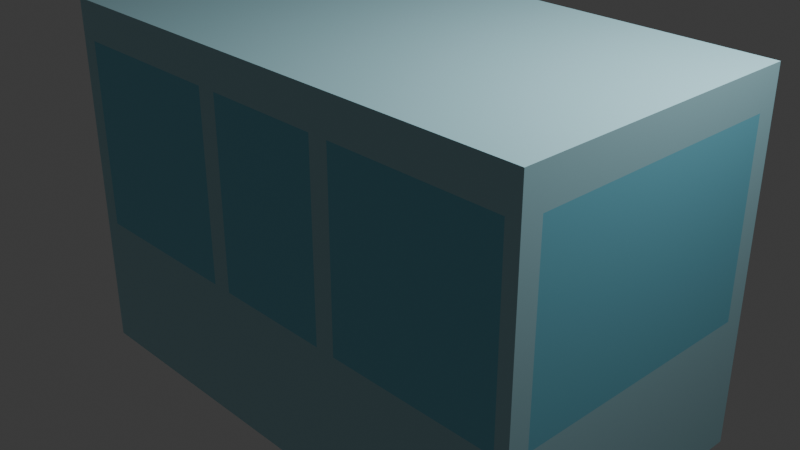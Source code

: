 # Source: TIENDA.blend  (saved by Blender 4.5.90; exported with 4.5.12 LTS)
import bpy
from mathutils import Matrix  # noqa: F401  (used for matrix-valued properties, if any)

bpy.ops.wm.read_factory_settings(use_empty=True)
scene = bpy.context.scene
scene.name = 'Scene'

# ---- collections
col_collection = bpy.data.collections.new('Collection'); scene.collection.children.link(col_collection)

# ---- materials (node trees are filled in below, after node groups)
mat_material = bpy.data.materials.new('Material')
mat_material.alpha_threshold = 0.0
mat_material.roughness = 0.5
mat_material.line_color = (0.0, 0.0, 0.0, 1.0)
mat_material_002 = bpy.data.materials.new('Material.002')
mat_material_001 = bpy.data.materials.new('Material.001')

# ---- material node trees
mat_material.use_nodes = True; mat_material.node_tree.nodes.clear()
_N = mat_material.node_tree.nodes; _L = mat_material.node_tree.links
n0 = _N.new('ShaderNodeOutputMaterial'); n0.name = 'Material Output'; n0.location = (200, 100)
n1 = _N.new('ShaderNodeBsdfPrincipled'); n1.name = 'Principled BSDF'; n1.location = (-200, 100)
n1.inputs[0].default_value = (0.4197, 0.7245, 0.8009, 1.0)
n1.inputs[3].default_value = 1.45
_L.new(n1.outputs[0], n0.inputs[0])
n0.is_active_output = True
mat_material_002.use_nodes = True; mat_material_002.node_tree.nodes.clear()
_N = mat_material_002.node_tree.nodes; _L = mat_material_002.node_tree.links
n0 = _N.new('ShaderNodeBsdfPrincipled'); n0.name = 'Principled BSDF'; n0.location = (-200, 100)
n0.inputs[0].default_value = (0.2148, 0.6438, 0.8002, 1.0)
n1 = _N.new('ShaderNodeOutputMaterial'); n1.name = 'Material Output'; n1.location = (200, 100)
_L.new(n0.outputs[0], n1.inputs[0])
n1.is_active_output = True
mat_material_001.use_nodes = True; mat_material_001.node_tree.nodes.clear()
_N = mat_material_001.node_tree.nodes; _L = mat_material_001.node_tree.links
n0 = _N.new('ShaderNodeBsdfPrincipled'); n0.name = 'Principled BSDF'; n0.location = (-200, 100)
n0.inputs[0].default_value = (0.1039, 0.01442, 0.0, 1.0)
n1 = _N.new('ShaderNodeOutputMaterial'); n1.name = 'Material Output'; n1.location = (200, 100)
_L.new(n0.outputs[0], n1.inputs[0])
n1.is_active_output = True

# ---- world
world_world = bpy.data.worlds.new('World'); scene.world = world_world
world_world.use_nodes = True; world_world.node_tree.nodes.clear()
_N = world_world.node_tree.nodes; _L = world_world.node_tree.links
n0 = _N.new('ShaderNodeOutputWorld'); n0.name = 'World Output'; n0.location = (200, 100)
n1 = _N.new('ShaderNodeBackground'); n1.name = 'Background'; n1.location = (-200, 100)
n1.inputs[0].default_value = (0.05088, 0.05088, 0.05088, 1.0)
_L.new(n1.outputs[0], n0.inputs[0])
n0.is_active_output = True
world_world.color = (0.05088, 0.05088, 0.05088)
world_world.sun_shadow_jitter_overblur = 0.0

# ---- cameras
cam_camera = bpy.data.cameras.new('Camera')
cam_camera.clip_end = 100.0
cam_camera.ortho_scale = 7.314

# ---- lights
light_light = bpy.data.lights.new('Light', 'POINT')
light_light.energy = 1000.0
light_light.shadow_soft_size = 0.1

# ---- meshes
me_cube = bpy.data.meshes.new('Cube')
me_cube.from_pydata([(1.0, 1.0, 1.0), (1.0, 1.0, -1.0), (1.0, -1.0, 1.0), (1.0, -1.0, -1.0), (-1.0, 1.0, 1.0), (-1.0, 1.0, -1.0), (-1.0, -1.0, 1.0), (-1.0, -1.0, -1.0), (0.2252, 1.0, -1.0), (0.2252, -1.0, 1.0), (0.2252, -1.0, -1.0), (0.2252, 1.0, 1.0), (-0.2293, 1.0, -1.0), (-0.2293, -1.0, 1.0), (-0.2293, -1.0, -1.0), (-0.2293, 1.0, 1.0), (1.0, 1.0, 0.3839), (-1.0, -1.0, 0.3839), (1.0, -1.0, 0.3839), (-1.0, 1.0, 0.3839), (0.2252, 1.0, 0.3839), (0.2252, -1.0, 0.3839), (-0.2293, 1.0, 0.3839), (-0.2293, -1.0, 0.3839), (1.0, 1.0, -0.2491), (1.0, -1.0, -0.2491), (-1.0, 1.0, -0.2491), (0.2252, 1.0, -0.2491), (0.2252, -1.0, -0.2491), (-0.2293, 1.0, -0.2491), (-0.2293, -1.0, -0.2491), (-1.0, -1.0, -0.2491), (-1.0, -1.0, 0.7915), (1.0, 1.0, 0.7915), (1.0, -1.0, 0.7915), (-1.0, 1.0, 0.7915), (0.2252, 1.0, 0.7915), (0.2252, -1.0, 0.7915), (-0.2293, 1.0, 0.7915), (-0.2293, -1.0, 0.7915), (-0.9368, 1.0, -1.0), (-0.9368, -1.0, 1.0), (-0.9368, -1.0, -1.0), (-0.9368, 1.0, 1.0), (-0.9368, 1.0, 0.3839), (-0.9368, -1.0, 0.3839), (-0.9368, -1.0, -0.2491), (-0.9368, 1.0, -0.2491), (-0.9368, 1.0, 0.7915), (-0.9368, -1.0, 0.7915), (-0.3058, -1.0, -1.0), (-0.3058, 1.0, 1.0), (-0.3058, 1.0, 0.3839), (-0.3058, 1.0, -0.2491), (-0.3058, 1.0, 0.7915), (-0.3058, 1.0, -1.0), (-0.3058, -1.0, 1.0), (-0.3058, -1.0, 0.3839), (-0.3058, -1.0, -0.2491), (-0.3058, -1.0, 0.7915), (0.9488, -1.0, -1.0), (0.9488, 1.0, 1.0), (0.9488, 1.0, -1.0), (0.9488, -1.0, 1.0), (0.9488, -1.0, 0.3839), (0.9488, 1.0, 0.3839), (0.9488, 1.0, -0.2491), (0.9488, -1.0, -0.2491), (0.9488, -1.0, 0.7915), (0.9488, 1.0, 0.7915), (0.302, 1.0, -1.0), (0.302, -1.0, 1.0), (0.302, -1.0, 0.3839), (0.302, -1.0, -0.2491), (0.302, -1.0, 0.7915), (0.302, -1.0, -1.0), (0.302, 1.0, 1.0), (0.302, 1.0, 0.3839), (0.302, 1.0, -0.2491), (0.302, 1.0, 0.7915), (-1.0, 0.8678, -1.0), (1.0, 0.8678, 1.0), (-1.0, 0.8678, 1.0), (1.0, 0.8678, -1.0), (0.2252, 0.8678, -1.0), (0.2252, 0.8678, 1.0), (-0.2293, 0.8678, -1.0), (-0.2293, 0.8678, 1.0), (1.0, 0.8678, 0.3839), (-1.0, 0.8678, 0.3839), (-1.0, 0.8678, -0.2491), (1.0, 0.8678, -0.2491), (1.0, 0.8678, 0.7915), (-1.0, 0.8678, 0.7915), (-0.9368, 0.8678, -1.0), (-0.9368, 0.8678, 1.0), (-0.3058, 0.8678, 1.0), (-0.3058, 0.8678, -1.0), (0.9488, 0.8678, 1.0), (0.9488, 0.8678, -1.0), (0.302, 0.8678, -1.0), (0.302, 0.8678, 1.0), (-1.0, -0.8607, -1.0), (1.0, -0.8607, 1.0), (0.2252, -0.8607, -1.0), (0.2252, -0.8607, 1.0), (-0.2293, -0.8607, -1.0), (-0.2293, -0.8607, 1.0), (1.0, -0.8607, 0.3839), (1.0, -0.8607, -0.2491), (1.0, -0.8607, 0.7915), (-0.9368, -0.8607, -1.0), (-0.9368, -0.8607, 1.0), (-0.3058, -0.8607, 1.0), (-0.3058, -0.8607, -1.0), (0.9488, -0.8607, 1.0), (0.9488, -0.8607, -1.0), (0.302, -0.8607, -1.0), (0.302, -0.8607, 1.0), (-1.0, -0.8607, 1.0), (1.0, -0.8607, -1.0), (-1.0, -0.8607, 0.3839), (-1.0, -0.8607, -0.2491), (-1.0, -0.8607, 0.7915)], [], [(112, 119, 6, 41), (49, 41, 6, 32), (93, 82, 4, 35), (116, 120, 3, 60), (110, 103, 2, 34), (69, 61, 0, 33), (38, 15, 11, 36), (106, 104, 10, 14), (74, 71, 9, 37), (118, 105, 9, 71), (114, 106, 14, 50), (54, 51, 15, 38), (37, 9, 13, 39), (105, 107, 13, 9), (28, 21, 23, 30), (53, 52, 22, 29), (73, 72, 21, 28), (66, 65, 16, 24), (109, 108, 18, 25), (90, 89, 19, 26), (46, 45, 17, 31), (42, 46, 31, 7), (80, 90, 26, 5), (120, 109, 25, 3), (62, 66, 24, 1), (75, 73, 28, 10), (55, 53, 29, 12), (10, 28, 30, 14), (21, 37, 39, 23), (52, 54, 38, 22), (72, 74, 37, 21), (22, 38, 36, 20), (65, 69, 33, 16), (108, 110, 34, 18), (89, 93, 35, 19), (45, 49, 32, 17), (57, 59, 49, 45), (19, 35, 48, 44), (5, 26, 47, 40), (50, 58, 46, 42), (58, 57, 45, 46), (26, 19, 44, 47), (35, 4, 43, 48), (102, 111, 42, 7), (59, 56, 41, 49), (113, 112, 41, 56), (107, 113, 56, 13), (39, 13, 56, 59), (30, 23, 57, 58), (14, 30, 58, 50), (23, 39, 59, 57), (44, 48, 54, 52), (40, 47, 53, 55), (47, 44, 52, 53), (48, 43, 51, 54), (111, 114, 50, 42), (77, 79, 69, 65), (18, 34, 68, 64), (3, 25, 67, 60), (70, 78, 66, 62), (78, 77, 65, 66), (25, 18, 64, 67), (103, 115, 63, 2), (34, 2, 63, 68), (79, 76, 61, 69), (117, 116, 60, 75), (104, 117, 75, 10), (36, 11, 76, 79), (27, 20, 77, 78), (8, 27, 78, 70), (20, 36, 79, 77), (64, 68, 74, 72), (60, 67, 73, 75), (67, 64, 72, 73), (115, 118, 71, 63), (68, 63, 71, 74), (61, 76, 101, 98), (8, 70, 100, 84), (70, 62, 99, 100), (0, 61, 98, 81), (40, 55, 97, 94), (15, 51, 96, 87), (51, 43, 95, 96), (5, 40, 94, 80), (121, 123, 93, 89), (16, 33, 92, 88), (1, 24, 91, 83), (102, 122, 90, 80), (122, 121, 89, 90), (24, 16, 88, 91), (11, 15, 87, 85), (55, 12, 86, 97), (76, 11, 85, 101), (12, 8, 84, 86), (33, 0, 81, 92), (62, 1, 83, 99), (123, 119, 82, 93), (43, 4, 82, 95), (32, 6, 119, 123), (31, 17, 121, 122), (7, 31, 122, 102), (17, 32, 123, 121), (98, 101, 118, 115), (84, 100, 117, 104), (100, 99, 116, 117), (81, 98, 115, 103), (94, 97, 114, 111), (87, 96, 113, 107), (96, 95, 112, 113), (80, 94, 111, 102), (88, 92, 110, 108), (83, 91, 109, 120), (91, 88, 108, 109), (85, 87, 107, 105), (97, 86, 106, 114), (101, 85, 105, 118), (86, 84, 104, 106), (92, 81, 103, 110), (99, 83, 120, 116), (95, 82, 119, 112)])
me_cube.polygons.foreach_set('material_index', [0, 0, 0, 0, 0, 0, 0, 0, 0, 0, 0, 0, 0, 0, 1, 0, 0, 0, 0, 0, 0, 0, 0, 0, 0, 0, 0, 0, 1, 0, 0, 1, 0, 0, 0, 0, 1, 0, 0, 0, 1, 0, 0, 0, 0, 0, 0, 0, 0, 0, 0, 1, 0, 1, 0, 0, 1, 0, 0, 0, 1, 0, 0, 0, 0, 0, 0, 0, 0, 0, 0, 1, 0, 1, 0, 0, 0, 0, 0, 0, 0, 0, 0, 0, 1, 0, 0, 0, 1, 0, 0, 0, 0, 0, 0, 0, 0, 0, 0, 0, 0, 0, 0, 0, 0, 0, 0, 0, 0, 0, 1, 0, 1, 0, 0, 0, 0, 0, 0, 0])
_uv = me_cube.uv_layers.new(name='UVMap')
_uv.uv.foreach_set('vector', [0.8671, 0.7326, 0.875, 0.7326, 0.875, 0.75, 0.8671, 0.75, 0.5989, 0.9921, 0.625, 0.9921, 0.625, 1.0, 0.5989, 1.0, 0.5989, 0.2335, 0.625, 0.2335, 0.625, 0.25, 0.5989, 0.25, 0.3686, 0.7326, 0.375, 0.7326, 0.375, 0.75, 0.3686, 0.75, 0.5989, 0.7326, 0.625, 0.7326, 0.625, 0.75, 0.5989, 0.75, 0.5989, 0.4936, 0.625, 0.4936, 0.625, 0.5, 0.5989, 0.5, 0.5989, 0.3463, 0.625, 0.3463, 0.625, 0.4031, 0.5989, 0.4031, 0.2213, 0.7326, 0.2781, 0.7326, 0.2781, 0.75, 0.2213, 0.75, 0.5989, 0.8372, 0.625, 0.8372, 0.625, 0.8469, 0.5989, 0.8469, 0.7122, 0.7326, 0.7219, 0.7326, 0.7219, 0.75, 0.7122, 0.75, 0.2118, 0.7326, 0.2213, 0.7326, 0.2213, 0.75, 0.2118, 0.75, 0.5989, 0.3368, 0.625, 0.3368, 0.625, 0.3463, 0.5989, 0.3463, 0.5989, 0.8469, 0.625, 0.8469, 0.625, 0.9037, 0.5989, 0.9037, 0.7219, 0.7326, 0.7787, 0.7326, 0.7787, 0.75, 0.7219, 0.75, 0.4689, 0.8469, 0.548, 0.8469, 0.548, 0.9037, 0.4689, 0.9037, 0.4689, 0.3368, 0.548, 0.3368, 0.548, 0.3463, 0.4689, 0.3463, 0.4689, 0.8372, 0.548, 0.8372, 0.548, 0.8469, 0.4689, 0.8469, 0.4689, 0.4936, 0.548, 0.4936, 0.548, 0.5, 0.4689, 0.5, 0.4689, 0.7326, 0.548, 0.7326, 0.548, 0.75, 0.4689, 0.75, 0.4689, 0.2335, 0.548, 0.2335, 0.548, 0.25, 0.4689, 0.25, 0.4689, 0.9921, 0.548, 0.9921, 0.548, 1.0, 0.4689, 1.0, 0.375, 0.9921, 0.4689, 0.9921, 0.4689, 1.0, 0.375, 1.0, 0.375, 0.2335, 0.4689, 0.2335, 0.4689, 0.25, 0.375, 0.25, 0.375, 0.7326, 0.4689, 0.7326, 0.4689, 0.75, 0.375, 0.75, 0.375, 0.4936, 0.4689, 0.4936, 0.4689, 0.5, 0.375, 0.5, 0.375, 0.8372, 0.4689, 0.8372, 0.4689, 0.8469, 0.375, 0.8469, 0.375, 0.3368, 0.4689, 0.3368, 0.4689, 0.3463, 0.375, 0.3463, 0.375, 0.8469, 0.4689, 0.8469, 0.4689, 0.9037, 0.375, 0.9037, 0.548, 0.8469, 0.5989, 0.8469, 0.5989, 0.9037, 0.548, 0.9037, 0.548, 0.3368, 0.5989, 0.3368, 0.5989, 0.3463, 0.548, 0.3463, 0.548, 0.8372, 0.5989, 0.8372, 0.5989, 0.8469, 0.548, 0.8469, 0.548, 0.3463, 0.5989, 0.3463, 0.5989, 0.4031, 0.548, 0.4031, 0.548, 0.4936, 0.5989, 0.4936, 0.5989, 0.5, 0.548, 0.5, 0.548, 0.7326, 0.5989, 0.7326, 0.5989, 0.75, 0.548, 0.75, 0.548, 0.2335, 0.5989, 0.2335, 0.5989, 0.25, 0.548, 0.25, 0.548, 0.9921, 0.5989, 0.9921, 0.5989, 1.0, 0.548, 1.0, 0.548, 0.9132, 0.5989, 0.9132, 0.5989, 0.9921, 0.548, 0.9921, 0.548, 0.25, 0.5989, 0.25, 0.5989, 0.2579, 0.548, 0.2579, 0.375, 0.25, 0.4689, 0.25, 0.4689, 0.2579, 0.375, 0.2579, 0.375, 0.9132, 0.4689, 0.9132, 0.4689, 0.9921, 0.375, 0.9921, 0.4689, 0.9132, 0.548, 0.9132, 0.548, 0.9921, 0.4689, 0.9921, 0.4689, 0.25, 0.548, 0.25, 0.548, 0.2579, 0.4689, 0.2579, 0.5989, 0.25, 0.625, 0.25, 0.625, 0.2579, 0.5989, 0.2579, 0.125, 0.7326, 0.1329, 0.7326, 0.1329, 0.75, 0.125, 0.75, 0.5989, 0.9132, 0.625, 0.9132, 0.625, 0.9921, 0.5989, 0.9921, 0.7882, 0.7326, 0.8671, 0.7326, 0.8671, 0.75, 0.7882, 0.75, 0.7787, 0.7326, 0.7882, 0.7326, 0.7882, 0.75, 0.7787, 0.75, 0.5989, 0.9037, 0.625, 0.9037, 0.625, 0.9132, 0.5989, 0.9132, 0.4689, 0.9037, 0.548, 0.9037, 0.548, 0.9132, 0.4689, 0.9132, 0.375, 0.9037, 0.4689, 0.9037, 0.4689, 0.9132, 0.375, 0.9132, 0.548, 0.9037, 0.5989, 0.9037, 0.5989, 0.9132, 0.548, 0.9132, 0.548, 0.2579, 0.5989, 0.2579, 0.5989, 0.3368, 0.548, 0.3368, 0.375, 0.2579, 0.4689, 0.2579, 0.4689, 0.3368, 0.375, 0.3368, 0.4689, 0.2579, 0.548, 0.2579, 0.548, 0.3368, 0.4689, 0.3368, 0.5989, 0.2579, 0.625, 0.2579, 0.625, 0.3368, 0.5989, 0.3368, 0.1329, 0.7326, 0.2118, 0.7326, 0.2118, 0.75, 0.1329, 0.75, 0.548, 0.4128, 0.5989, 0.4128, 0.5989, 0.4936, 0.548, 0.4936, 0.548, 0.75, 0.5989, 0.75, 0.5989, 0.7564, 0.548, 0.7564, 0.375, 0.75, 0.4689, 0.75, 0.4689, 0.7564, 0.375, 0.7564, 0.375, 0.4128, 0.4689, 0.4128, 0.4689, 0.4936, 0.375, 0.4936, 0.4689, 0.4128, 0.548, 0.4128, 0.548, 0.4936, 0.4689, 0.4936, 0.4689, 0.75, 0.548, 0.75, 0.548, 0.7564, 0.4689, 0.7564, 0.625, 0.7326, 0.6314, 0.7326, 0.6314, 0.75, 0.625, 0.75, 0.5989, 0.75, 0.625, 0.75, 0.625, 0.7564, 0.5989, 0.7564, 0.5989, 0.4128, 0.625, 0.4128, 0.625, 0.4936, 0.5989, 0.4936, 0.2878, 0.7326, 0.3686, 0.7326, 0.3686, 0.75, 0.2878, 0.75, 0.2781, 0.7326, 0.2878, 0.7326, 0.2878, 0.75, 0.2781, 0.75, 0.5989, 0.4031, 0.625, 0.4031, 0.625, 0.4128, 0.5989, 0.4128, 0.4689, 0.4031, 0.548, 0.4031, 0.548, 0.4128, 0.4689, 0.4128, 0.375, 0.4031, 0.4689, 0.4031, 0.4689, 0.4128, 0.375, 0.4128, 0.548, 0.4031, 0.5989, 0.4031, 0.5989, 0.4128, 0.548, 0.4128, 0.548, 0.7564, 0.5989, 0.7564, 0.5989, 0.8372, 0.548, 0.8372, 0.375, 0.7564, 0.4689, 0.7564, 0.4689, 0.8372, 0.375, 0.8372, 0.4689, 0.7564, 0.548, 0.7564, 0.548, 0.8372, 0.4689, 0.8372, 0.6314, 0.7326, 0.7122, 0.7326, 0.7122, 0.75, 0.6314, 0.75, 0.5989, 0.7564, 0.625, 0.7564, 0.625, 0.8372, 0.5989, 0.8372, 0.6314, 0.5, 0.7122, 0.5, 0.7122, 0.5165, 0.6314, 0.5165, 0.2781, 0.5, 0.2878, 0.5, 0.2878, 0.5165, 0.2781, 0.5165, 0.2878, 0.5, 0.3686, 0.5, 0.3686, 0.5165, 0.2878, 0.5165, 0.625, 0.5, 0.6314, 0.5, 0.6314, 0.5165, 0.625, 0.5165, 0.1329, 0.5, 0.2118, 0.5, 0.2118, 0.5165, 0.1329, 0.5165, 0.7787, 0.5, 0.7882, 0.5, 0.7882, 0.5165, 0.7787, 0.5165, 0.7882, 0.5, 0.8671, 0.5, 0.8671, 0.5165, 0.7882, 0.5165, 0.125, 0.5, 0.1329, 0.5, 0.1329, 0.5165, 0.125, 0.5165, 0.548, 0.01741, 0.5989, 0.01741, 0.5989, 0.2335, 0.548, 0.2335, 0.548, 0.5, 0.5989, 0.5, 0.5989, 0.5165, 0.548, 0.5165, 0.375, 0.5, 0.4689, 0.5, 0.4689, 0.5165, 0.375, 0.5165, 0.375, 0.01741, 0.4689, 0.01741, 0.4689, 0.2335, 0.375, 0.2335, 0.4689, 0.01741, 0.548, 0.01741, 0.548, 0.2335, 0.4689, 0.2335, 0.4689, 0.5, 0.548, 0.5, 0.548, 0.5165, 0.4689, 0.5165, 0.7219, 0.5, 0.7787, 0.5, 0.7787, 0.5165, 0.7219, 0.5165, 0.2118, 0.5, 0.2213, 0.5, 0.2213, 0.5165, 0.2118, 0.5165, 0.7122, 0.5, 0.7219, 0.5, 0.7219, 0.5165, 0.7122, 0.5165, 0.2213, 0.5, 0.2781, 0.5, 0.2781, 0.5165, 0.2213, 0.5165, 0.5989, 0.5, 0.625, 0.5, 0.625, 0.5165, 0.5989, 0.5165, 0.3686, 0.5, 0.375, 0.5, 0.375, 0.5165, 0.3686, 0.5165, 0.5989, 0.01741, 0.625, 0.01741, 0.625, 0.2335, 0.5989, 0.2335, 0.8671, 0.5, 0.875, 0.5, 0.875, 0.5165, 0.8671, 0.5165, 0.5989, 0.0, 0.625, 0.0, 0.625, 0.01741, 0.5989, 0.01741, 0.4689, 0.0, 0.548, 0.0, 0.548, 0.01741, 0.4689, 0.01741, 0.375, 0.0, 0.4689, 0.0, 0.4689, 0.01741, 0.375, 0.01741, 0.548, 0.0, 0.5989, 0.0, 0.5989, 0.01741, 0.548, 0.01741, 0.6314, 0.5165, 0.7122, 0.5165, 0.7122, 0.7326, 0.6314, 0.7326, 0.2781, 0.5165, 0.2878, 0.5165, 0.2878, 0.7326, 0.2781, 0.7326, 0.2878, 0.5165, 0.3686, 0.5165, 0.3686, 0.7326, 0.2878, 0.7326, 0.625, 0.5165, 0.6314, 0.5165, 0.6314, 0.7326, 0.625, 0.7326, 0.1329, 0.5165, 0.2118, 0.5165, 0.2118, 0.7326, 0.1329, 0.7326, 0.7787, 0.5165, 0.7882, 0.5165, 0.7882, 0.7326, 0.7787, 0.7326, 0.7882, 0.5165, 0.8671, 0.5165, 0.8671, 0.7326, 0.7882, 0.7326, 0.125, 0.5165, 0.1329, 0.5165, 0.1329, 0.7326, 0.125, 0.7326, 0.548, 0.5165, 0.5989, 0.5165, 0.5989, 0.7326, 0.548, 0.7326, 0.375, 0.5165, 0.4689, 0.5165, 0.4689, 0.7326, 0.375, 0.7326, 0.4689, 0.5165, 0.548, 0.5165, 0.548, 0.7326, 0.4689, 0.7326, 0.7219, 0.5165, 0.7787, 0.5165, 0.7787, 0.7326, 0.7219, 0.7326, 0.2118, 0.5165, 0.2213, 0.5165, 0.2213, 0.7326, 0.2118, 0.7326, 0.7122, 0.5165, 0.7219, 0.5165, 0.7219, 0.7326, 0.7122, 0.7326, 0.2213, 0.5165, 0.2781, 0.5165, 0.2781, 0.7326, 0.2213, 0.7326, 0.5989, 0.5165, 0.625, 0.5165, 0.625, 0.7326, 0.5989, 0.7326, 0.3686, 0.5165, 0.375, 0.5165, 0.375, 0.7326, 0.3686, 0.7326, 0.8671, 0.5165, 0.875, 0.5165, 0.875, 0.7326, 0.8671, 0.7326])
me_cube.materials.append(mat_material)
me_cube.materials.append(mat_material_002)
me_cube.use_mirror_vertex_groups = False
me_cube.update()
me_cube_001 = bpy.data.meshes.new('Cube.001')
me_cube_001.from_pydata([(-1.0, -1.0, -1.0), (-1.0, -1.0, 1.0), (-1.0, 1.0, -1.0), (-1.0, 1.0, 1.0), (1.0, -1.0, -1.0), (1.0, -1.0, 1.0), (1.0, 1.0, -1.0), (1.0, 1.0, 1.0)], [], [(0, 1, 3, 2), (2, 3, 7, 6), (6, 7, 5, 4), (4, 5, 1, 0), (2, 6, 4, 0), (7, 3, 1, 5)])
_uv = me_cube_001.uv_layers.new(name='UVMap')
_uv.uv.foreach_set('vector', [0.375, 0.0, 0.625, 0.0, 0.625, 0.25, 0.375, 0.25, 0.375, 0.25, 0.625, 0.25, 0.625, 0.5, 0.375, 0.5, 0.375, 0.5, 0.625, 0.5, 0.625, 0.75, 0.375, 0.75, 0.375, 0.75, 0.625, 0.75, 0.625, 1.0, 0.375, 1.0, 0.125, 0.5, 0.375, 0.5, 0.375, 0.75, 0.125, 0.75, 0.625, 0.5, 0.875, 0.5, 0.875, 0.75, 0.625, 0.75])
me_cube_001.materials.append(mat_material_001)
me_cube_001.materials.append(None)
me_cube_001.update()
me_cube_002 = bpy.data.meshes.new('Cube.002')
me_cube_002.from_pydata([(-1.0, -1.0, -1.0), (-1.0, -1.0, 1.0), (-1.0, 1.0, -1.0), (-1.0, 1.0, 1.0), (1.0, -1.0, -1.0), (1.0, -1.0, 1.0), (1.0, 1.0, -1.0), (1.0, 1.0, 1.0)], [], [(0, 1, 3, 2), (2, 3, 7, 6), (6, 7, 5, 4), (4, 5, 1, 0), (2, 6, 4, 0), (7, 3, 1, 5)])
_uv = me_cube_002.uv_layers.new(name='UVMap')
_uv.uv.foreach_set('vector', [0.375, 0.0, 0.625, 0.0, 0.625, 0.25, 0.375, 0.25, 0.375, 0.25, 0.625, 0.25, 0.625, 0.5, 0.375, 0.5, 0.375, 0.5, 0.625, 0.5, 0.625, 0.75, 0.375, 0.75, 0.375, 0.75, 0.625, 0.75, 0.625, 1.0, 0.375, 1.0, 0.125, 0.5, 0.375, 0.5, 0.375, 0.75, 0.125, 0.75, 0.625, 0.5, 0.875, 0.5, 0.875, 0.75, 0.625, 0.75])
me_cube_002.materials.append(mat_material_001)
me_cube_002.materials.append(None)
me_cube_002.update()

# ---- objects
ob_cube = bpy.data.objects.new('Cube', me_cube)
ob_light = bpy.data.objects.new('Light', light_light)
ob_camera = bpy.data.objects.new('Camera', cam_camera)
ob_cube_001 = bpy.data.objects.new('Cube.001', me_cube_001)
ob_cube_002 = bpy.data.objects.new('Cube.002', me_cube_002)

# ---- transforms, parenting, visibility, modifiers, constraints
ob_cube.location = (0.0, 0.0, 0.0)
ob_cube.scale = (2.976, 1.653, 1.999)
ob_cube.lock_rotations_4d = False
ob_cube.empty_display_type = 'ARROWS'
ob_cube.lineart.crease_threshold = 0.0
ob_light.location = (4.076, 1.005, 5.904)
ob_light.rotation_euler = (0.6503, 0.05522, 1.866)
ob_light.lock_rotations_4d = False
ob_light.empty_display_type = 'ARROWS'
ob_light.color = (0.0, 0.0, 0.0, 0.0)
ob_light.lineart.crease_threshold = 0.0
ob_camera.location = (7.359, -6.926, 4.958)
ob_camera.rotation_euler = (1.109, 0.0, 0.8149)
ob_camera.lock_rotations_4d = False
ob_camera.empty_display_type = 'ARROWS'
ob_camera.color = (0.0, 0.0, 0.0, 0.0)
ob_camera.display_type = 'WIRE'
ob_camera.lineart.crease_threshold = 0.0
ob_cube_001.location = (2.481, 0.0, -1.371)
ob_cube_001.scale = (0.4897, 1.642, 0.6268)
ob_cube_002.location = (-2.464, 0.0, -1.371)
ob_cube_002.scale = (0.4897, 1.642, 0.6268)

# ---- collection membership
col_collection.objects.link(ob_cube)
col_collection.objects.link(ob_light)
col_collection.objects.link(ob_camera)
col_collection.objects.link(ob_cube_001)
col_collection.objects.link(ob_cube_002)

# ---- scene / render settings (as saved in the file)
scene.camera = ob_camera
scene.frame_start = 1; scene.frame_end = 250; scene.frame_set(1)
scene.render.engine = 'BLENDER_EEVEE_NEXT'
bpy.context.view_layer.update()
